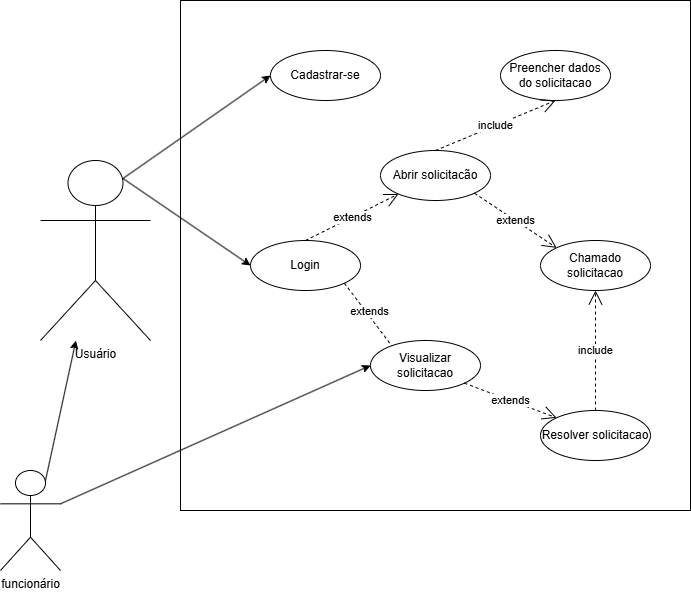

The diagram above was exported from draw.io. Its source (the exported page's mxGraphModel, read from the mxfile embedded in the PNG):
<mxGraphModel dx="1434" dy="746" grid="1" gridSize="10" guides="1" tooltips="1" connect="1" arrows="1" fold="1" page="1" pageScale="1" pageWidth="827" pageHeight="1169" math="0" shadow="0">
  <root>
    <mxCell id="0" />
    <mxCell id="1" parent="0" />
    <mxCell id="aJNNDVlp-P7hk0sUOZ6s-1" value="Usuário" style="shape=umlActor;verticalLabelPosition=bottom;verticalAlign=top;html=1;outlineConnect=0;" parent="1" vertex="1">
      <mxGeometry x="60" y="240" width="110" height="180" as="geometry" />
    </mxCell>
    <mxCell id="aJNNDVlp-P7hk0sUOZ6s-2" value="" style="whiteSpace=wrap;html=1;aspect=fixed;" parent="1" vertex="1">
      <mxGeometry x="200" y="80" width="510" height="510" as="geometry" />
    </mxCell>
    <mxCell id="aJNNDVlp-P7hk0sUOZ6s-3" value="&lt;div&gt;funcionário&lt;/div&gt;" style="shape=umlActor;verticalLabelPosition=bottom;verticalAlign=top;html=1;outlineConnect=0;" parent="1" vertex="1">
      <mxGeometry x="20" y="550" width="60" height="100" as="geometry" />
    </mxCell>
    <mxCell id="aJNNDVlp-P7hk0sUOZ6s-10" value="Cadastrar-se" style="ellipse;whiteSpace=wrap;html=1;" parent="1" vertex="1">
      <mxGeometry x="290" y="130" width="110" height="50" as="geometry" />
    </mxCell>
    <mxCell id="aJNNDVlp-P7hk0sUOZ6s-11" value="Login" style="ellipse;whiteSpace=wrap;html=1;" parent="1" vertex="1">
      <mxGeometry x="270" y="320" width="110" height="50" as="geometry" />
    </mxCell>
    <mxCell id="aJNNDVlp-P7hk0sUOZ6s-12" value="Abrir solicitacão" style="ellipse;whiteSpace=wrap;html=1;" parent="1" vertex="1">
      <mxGeometry x="400" y="230" width="110" height="50" as="geometry" />
    </mxCell>
    <mxCell id="aJNNDVlp-P7hk0sUOZ6s-13" value="Preencher dados do solicitacao" style="ellipse;whiteSpace=wrap;html=1;" parent="1" vertex="1">
      <mxGeometry x="520" y="130" width="110" height="50" as="geometry" />
    </mxCell>
    <mxCell id="aJNNDVlp-P7hk0sUOZ6s-15" value="Resolver solicitacao" style="ellipse;whiteSpace=wrap;html=1;" parent="1" vertex="1">
      <mxGeometry x="560" y="490" width="110" height="50" as="geometry" />
    </mxCell>
    <mxCell id="aJNNDVlp-P7hk0sUOZ6s-16" value="" style="endArrow=classic;html=1;rounded=0;entryX=0;entryY=0.5;entryDx=0;entryDy=0;exitX=0.75;exitY=0.1;exitDx=0;exitDy=0;exitPerimeter=0;" parent="1" source="aJNNDVlp-P7hk0sUOZ6s-1" target="aJNNDVlp-P7hk0sUOZ6s-10" edge="1">
      <mxGeometry width="50" height="50" relative="1" as="geometry">
        <mxPoint x="360" y="510" as="sourcePoint" />
        <mxPoint x="410" y="460" as="targetPoint" />
      </mxGeometry>
    </mxCell>
    <mxCell id="aJNNDVlp-P7hk0sUOZ6s-17" value="" style="endArrow=classic;html=1;rounded=0;entryX=0;entryY=0.5;entryDx=0;entryDy=0;exitX=0.75;exitY=0.1;exitDx=0;exitDy=0;exitPerimeter=0;" parent="1" source="aJNNDVlp-P7hk0sUOZ6s-1" target="aJNNDVlp-P7hk0sUOZ6s-11" edge="1">
      <mxGeometry width="50" height="50" relative="1" as="geometry">
        <mxPoint x="360" y="510" as="sourcePoint" />
        <mxPoint x="410" y="460" as="targetPoint" />
      </mxGeometry>
    </mxCell>
    <mxCell id="aJNNDVlp-P7hk0sUOZ6s-19" value="extends" style="endArrow=open;endSize=12;dashed=1;html=1;rounded=0;exitX=0.5;exitY=0;exitDx=0;exitDy=0;" parent="1" source="aJNNDVlp-P7hk0sUOZ6s-11" target="aJNNDVlp-P7hk0sUOZ6s-12" edge="1">
      <mxGeometry width="160" relative="1" as="geometry">
        <mxPoint x="300" y="490" as="sourcePoint" />
        <mxPoint x="460" y="490" as="targetPoint" />
      </mxGeometry>
    </mxCell>
    <mxCell id="aJNNDVlp-P7hk0sUOZ6s-20" value="include" style="endArrow=open;endSize=12;dashed=1;html=1;rounded=0;entryX=0.5;entryY=1;entryDx=0;entryDy=0;exitX=0.5;exitY=0;exitDx=0;exitDy=0;" parent="1" source="aJNNDVlp-P7hk0sUOZ6s-12" target="aJNNDVlp-P7hk0sUOZ6s-13" edge="1">
      <mxGeometry width="160" relative="1" as="geometry">
        <mxPoint x="368" y="410" as="sourcePoint" />
        <mxPoint x="415" y="340" as="targetPoint" />
      </mxGeometry>
    </mxCell>
    <mxCell id="aJNNDVlp-P7hk0sUOZ6s-24" value="" style="endArrow=classic;html=1;rounded=0;exitX=0.75;exitY=0.1;exitDx=0;exitDy=0;exitPerimeter=0;" parent="1" source="aJNNDVlp-P7hk0sUOZ6s-3" target="aJNNDVlp-P7hk0sUOZ6s-1" edge="1">
      <mxGeometry width="50" height="50" relative="1" as="geometry">
        <mxPoint x="153" y="268" as="sourcePoint" />
        <mxPoint x="313" y="435" as="targetPoint" />
      </mxGeometry>
    </mxCell>
    <mxCell id="aJNNDVlp-P7hk0sUOZ6s-26" value="Chamado solicitacao" style="ellipse;whiteSpace=wrap;html=1;" parent="1" vertex="1">
      <mxGeometry x="560" y="320" width="110" height="50" as="geometry" />
    </mxCell>
    <mxCell id="aJNNDVlp-P7hk0sUOZ6s-27" value="include" style="endArrow=open;endSize=12;dashed=1;html=1;rounded=0;entryX=0.5;entryY=1;entryDx=0;entryDy=0;" parent="1" source="aJNNDVlp-P7hk0sUOZ6s-15" target="aJNNDVlp-P7hk0sUOZ6s-26" edge="1">
      <mxGeometry width="160" relative="1" as="geometry">
        <mxPoint x="368" y="410" as="sourcePoint" />
        <mxPoint x="417" y="349" as="targetPoint" />
      </mxGeometry>
    </mxCell>
    <mxCell id="aJNNDVlp-P7hk0sUOZ6s-29" value="extends" style="endArrow=open;endSize=12;dashed=1;html=1;rounded=0;exitX=1;exitY=1;exitDx=0;exitDy=0;entryX=0;entryY=0;entryDx=0;entryDy=0;" parent="1" source="aJNNDVlp-P7hk0sUOZ6s-12" target="aJNNDVlp-P7hk0sUOZ6s-26" edge="1">
      <mxGeometry width="160" relative="1" as="geometry">
        <mxPoint x="368" y="410" as="sourcePoint" />
        <mxPoint x="417" y="349" as="targetPoint" />
      </mxGeometry>
    </mxCell>
    <mxCell id="aJNNDVlp-P7hk0sUOZ6s-30" value="extends" style="endArrow=open;endSize=12;dashed=1;html=1;rounded=0;exitX=1;exitY=1;exitDx=0;exitDy=0;entryX=0.5;entryY=1;entryDx=0;entryDy=0;" parent="1" source="aJNNDVlp-P7hk0sUOZ6s-11" target="aJNNDVlp-P7hk0sUOZ6s-31" edge="1">
      <mxGeometry x="-0.4304" y="4" width="160" relative="1" as="geometry">
        <mxPoint x="368" y="410" as="sourcePoint" />
        <mxPoint x="432" y="348" as="targetPoint" />
        <mxPoint x="-1" as="offset" />
      </mxGeometry>
    </mxCell>
    <mxCell id="aJNNDVlp-P7hk0sUOZ6s-31" value="Visualizar solicitacao" style="ellipse;whiteSpace=wrap;html=1;" parent="1" vertex="1">
      <mxGeometry x="390" y="420" width="110" height="50" as="geometry" />
    </mxCell>
    <mxCell id="aJNNDVlp-P7hk0sUOZ6s-32" value="" style="endArrow=classic;html=1;rounded=0;exitX=1;exitY=0.3333333333333333;exitDx=0;exitDy=0;exitPerimeter=0;entryX=0;entryY=0.5;entryDx=0;entryDy=0;" parent="1" source="aJNNDVlp-P7hk0sUOZ6s-3" target="aJNNDVlp-P7hk0sUOZ6s-31" edge="1">
      <mxGeometry width="50" height="50" relative="1" as="geometry">
        <mxPoint x="90" y="593" as="sourcePoint" />
        <mxPoint x="490" y="515" as="targetPoint" />
      </mxGeometry>
    </mxCell>
    <mxCell id="aJNNDVlp-P7hk0sUOZ6s-33" value="extends" style="endArrow=open;endSize=12;dashed=1;html=1;rounded=0;exitX=1;exitY=1;exitDx=0;exitDy=0;entryX=0;entryY=0;entryDx=0;entryDy=0;" parent="1" source="aJNNDVlp-P7hk0sUOZ6s-31" target="aJNNDVlp-P7hk0sUOZ6s-15" edge="1">
      <mxGeometry width="160" relative="1" as="geometry">
        <mxPoint x="504" y="333" as="sourcePoint" />
        <mxPoint x="566" y="377" as="targetPoint" />
      </mxGeometry>
    </mxCell>
  </root>
</mxGraphModel>